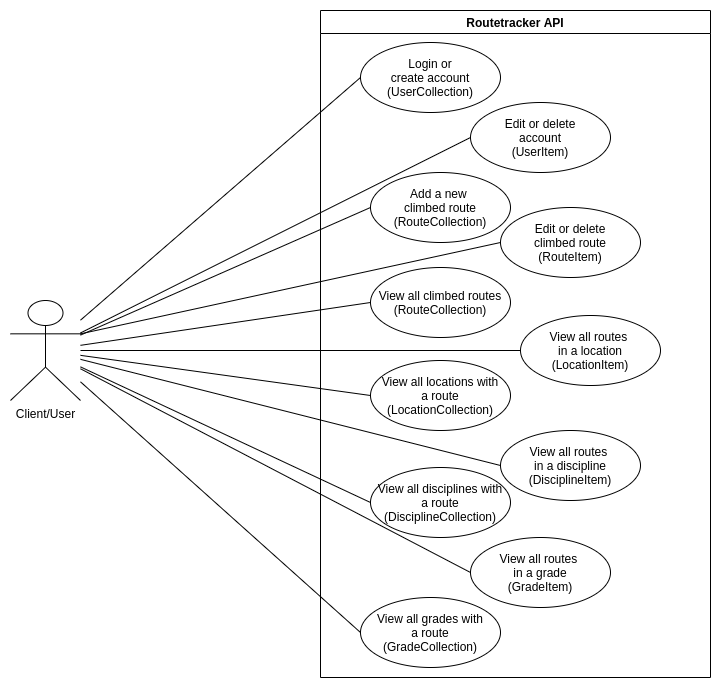

The diagram above was exported from draw.io. Its source (the exported page's mxGraphModel, read from the mxfile embedded in the PNG):
<mxGraphModel dx="1319" dy="1874" grid="1" gridSize="10" guides="1" tooltips="1" connect="1" arrows="1" fold="1" page="1" pageScale="1" pageWidth="1169" pageHeight="826" background="#ffffff" math="0" shadow="0">
  <root>
    <mxCell id="0" />
    <mxCell id="1" parent="0" />
    <mxCell id="2" value="Routetracker API" style="swimlane;whiteSpace=wrap;startSize=23;" parent="1" vertex="1">
      <mxGeometry x="330" y="50" width="390" height="667" as="geometry" />
    </mxCell>
    <mxCell id="FSfOJ-dFQYEBfkRxjK_j-43" value="Login or&lt;br&gt;create account&lt;br&gt;(UserCollection)" style="ellipse;whiteSpace=wrap;html=1;" vertex="1" parent="2">
      <mxGeometry x="40" y="32" width="140" height="70" as="geometry" />
    </mxCell>
    <mxCell id="FSfOJ-dFQYEBfkRxjK_j-47" value="Edit or delete&lt;br&gt;account&lt;br&gt;(UserItem)" style="ellipse;whiteSpace=wrap;html=1;" vertex="1" parent="2">
      <mxGeometry x="150" y="92" width="140" height="70" as="geometry" />
    </mxCell>
    <mxCell id="FSfOJ-dFQYEBfkRxjK_j-48" value="View all climbed routes&lt;br&gt;(RouteCollection)" style="ellipse;whiteSpace=wrap;html=1;" vertex="1" parent="2">
      <mxGeometry x="50" y="257" width="140" height="70" as="geometry" />
    </mxCell>
    <mxCell id="FSfOJ-dFQYEBfkRxjK_j-52" value="View all locations with&lt;br&gt;a route&lt;br&gt;(LocationCollection)" style="ellipse;whiteSpace=wrap;html=1;" vertex="1" parent="2">
      <mxGeometry x="50" y="350" width="140" height="70" as="geometry" />
    </mxCell>
    <mxCell id="FSfOJ-dFQYEBfkRxjK_j-53" value="View all routes&amp;nbsp;&lt;br&gt;in a location&lt;br&gt;(LocationItem)" style="ellipse;whiteSpace=wrap;html=1;" vertex="1" parent="2">
      <mxGeometry x="200" y="305" width="140" height="70" as="geometry" />
    </mxCell>
    <mxCell id="FSfOJ-dFQYEBfkRxjK_j-54" value="View all disciplines with&lt;br&gt;a route&lt;br&gt;(DisciplineCollection)" style="ellipse;whiteSpace=wrap;html=1;" vertex="1" parent="2">
      <mxGeometry x="50" y="457" width="140" height="70" as="geometry" />
    </mxCell>
    <mxCell id="FSfOJ-dFQYEBfkRxjK_j-55" value="View all grades with&lt;br&gt;a route&lt;br&gt;(GradeCollection)" style="ellipse;whiteSpace=wrap;html=1;" vertex="1" parent="2">
      <mxGeometry x="40" y="587" width="140" height="70" as="geometry" />
    </mxCell>
    <mxCell id="FSfOJ-dFQYEBfkRxjK_j-56" value="View all routes&amp;nbsp;&lt;br&gt;in a discipline&lt;br&gt;(DisciplineItem)" style="ellipse;whiteSpace=wrap;html=1;" vertex="1" parent="2">
      <mxGeometry x="180" y="420" width="140" height="70" as="geometry" />
    </mxCell>
    <mxCell id="FSfOJ-dFQYEBfkRxjK_j-57" value="View all routes&amp;nbsp;&lt;br&gt;in a grade&lt;br&gt;(GradeItem)" style="ellipse;whiteSpace=wrap;html=1;" vertex="1" parent="2">
      <mxGeometry x="150" y="527" width="140" height="70" as="geometry" />
    </mxCell>
    <mxCell id="FSfOJ-dFQYEBfkRxjK_j-50" value="Edit or delete&lt;br&gt;climbed route&lt;br&gt;(RouteItem)" style="ellipse;whiteSpace=wrap;html=1;" vertex="1" parent="2">
      <mxGeometry x="180" y="197" width="140" height="70" as="geometry" />
    </mxCell>
    <mxCell id="FSfOJ-dFQYEBfkRxjK_j-51" value="Add a new&amp;nbsp;&lt;br&gt;climbed route&lt;br&gt;(RouteCollection)" style="ellipse;whiteSpace=wrap;html=1;" vertex="1" parent="2">
      <mxGeometry x="50" y="162" width="140" height="70" as="geometry" />
    </mxCell>
    <object label="Client/User" id="FSfOJ-dFQYEBfkRxjK_j-42">
      <mxCell style="shape=umlActor;verticalLabelPosition=bottom;verticalAlign=top;html=1;" vertex="1" parent="1">
        <mxGeometry x="20" y="340" width="70" height="100" as="geometry" />
      </mxCell>
    </object>
    <mxCell id="FSfOJ-dFQYEBfkRxjK_j-45" value="" style="endArrow=none;html=1;entryX=0;entryY=0.5;entryDx=0;entryDy=0;" edge="1" parent="1" source="FSfOJ-dFQYEBfkRxjK_j-42" target="FSfOJ-dFQYEBfkRxjK_j-43">
      <mxGeometry width="50" height="50" relative="1" as="geometry">
        <mxPoint x="160" y="370" as="sourcePoint" />
        <mxPoint x="210" y="320" as="targetPoint" />
      </mxGeometry>
    </mxCell>
    <mxCell id="FSfOJ-dFQYEBfkRxjK_j-49" value="" style="endArrow=none;html=1;entryX=0;entryY=0.5;entryDx=0;entryDy=0;" edge="1" parent="1" source="FSfOJ-dFQYEBfkRxjK_j-42" target="FSfOJ-dFQYEBfkRxjK_j-47">
      <mxGeometry width="50" height="50" relative="1" as="geometry">
        <mxPoint x="150" y="390" as="sourcePoint" />
        <mxPoint x="330" y="210" as="targetPoint" />
      </mxGeometry>
    </mxCell>
    <mxCell id="FSfOJ-dFQYEBfkRxjK_j-58" value="" style="endArrow=none;html=1;entryX=0;entryY=0.5;entryDx=0;entryDy=0;" edge="1" parent="1" source="FSfOJ-dFQYEBfkRxjK_j-42" target="FSfOJ-dFQYEBfkRxjK_j-48">
      <mxGeometry width="50" height="50" relative="1" as="geometry">
        <mxPoint x="210" y="430" as="sourcePoint" />
        <mxPoint x="260" y="380" as="targetPoint" />
      </mxGeometry>
    </mxCell>
    <mxCell id="FSfOJ-dFQYEBfkRxjK_j-59" value="" style="endArrow=none;html=1;entryX=0;entryY=0.5;entryDx=0;entryDy=0;exitX=1;exitY=0.3333333333333333;exitDx=0;exitDy=0;exitPerimeter=0;" edge="1" parent="1" source="FSfOJ-dFQYEBfkRxjK_j-42" target="FSfOJ-dFQYEBfkRxjK_j-50">
      <mxGeometry width="50" height="50" relative="1" as="geometry">
        <mxPoint x="100" y="387.2222222222222" as="sourcePoint" />
        <mxPoint x="380" y="285" as="targetPoint" />
      </mxGeometry>
    </mxCell>
    <mxCell id="FSfOJ-dFQYEBfkRxjK_j-60" value="" style="endArrow=none;html=1;entryX=0;entryY=0.5;entryDx=0;entryDy=0;" edge="1" parent="1" source="FSfOJ-dFQYEBfkRxjK_j-42" target="FSfOJ-dFQYEBfkRxjK_j-51">
      <mxGeometry width="50" height="50" relative="1" as="geometry">
        <mxPoint x="100" y="383.3333333333335" as="sourcePoint" />
        <mxPoint x="130" y="730" as="targetPoint" />
      </mxGeometry>
    </mxCell>
    <mxCell id="FSfOJ-dFQYEBfkRxjK_j-61" value="" style="endArrow=none;html=1;entryX=0;entryY=0.5;entryDx=0;entryDy=0;" edge="1" parent="1" source="FSfOJ-dFQYEBfkRxjK_j-42" target="FSfOJ-dFQYEBfkRxjK_j-52">
      <mxGeometry width="50" height="50" relative="1" as="geometry">
        <mxPoint x="100" y="398.8888888888887" as="sourcePoint" />
        <mxPoint x="380" y="390" as="targetPoint" />
      </mxGeometry>
    </mxCell>
    <mxCell id="FSfOJ-dFQYEBfkRxjK_j-62" value="" style="endArrow=none;html=1;entryX=0;entryY=0.5;entryDx=0;entryDy=0;" edge="1" parent="1" source="FSfOJ-dFQYEBfkRxjK_j-42" target="FSfOJ-dFQYEBfkRxjK_j-53">
      <mxGeometry width="50" height="50" relative="1" as="geometry">
        <mxPoint x="100" y="410.8888888888887" as="sourcePoint" />
        <mxPoint x="380" y="498" as="targetPoint" />
      </mxGeometry>
    </mxCell>
    <mxCell id="FSfOJ-dFQYEBfkRxjK_j-63" value="" style="endArrow=none;html=1;entryX=0;entryY=0.5;entryDx=0;entryDy=0;" edge="1" parent="1" source="FSfOJ-dFQYEBfkRxjK_j-42" target="FSfOJ-dFQYEBfkRxjK_j-54">
      <mxGeometry width="50" height="50" relative="1" as="geometry">
        <mxPoint x="100" y="406.47169811320737" as="sourcePoint" />
        <mxPoint x="595" y="498" as="targetPoint" />
      </mxGeometry>
    </mxCell>
    <mxCell id="FSfOJ-dFQYEBfkRxjK_j-64" value="" style="endArrow=none;html=1;entryX=0;entryY=0.5;entryDx=0;entryDy=0;" edge="1" parent="1" source="FSfOJ-dFQYEBfkRxjK_j-42" target="FSfOJ-dFQYEBfkRxjK_j-56">
      <mxGeometry width="50" height="50" relative="1" as="geometry">
        <mxPoint x="100" y="423.1111111111113" as="sourcePoint" />
        <mxPoint x="380" y="608" as="targetPoint" />
      </mxGeometry>
    </mxCell>
    <mxCell id="FSfOJ-dFQYEBfkRxjK_j-65" value="" style="endArrow=none;html=1;entryX=0;entryY=0.5;entryDx=0;entryDy=0;" edge="1" parent="1" source="FSfOJ-dFQYEBfkRxjK_j-42" target="FSfOJ-dFQYEBfkRxjK_j-55">
      <mxGeometry width="50" height="50" relative="1" as="geometry">
        <mxPoint x="100" y="412.41509433962256" as="sourcePoint" />
        <mxPoint x="595" y="588" as="targetPoint" />
      </mxGeometry>
    </mxCell>
    <mxCell id="FSfOJ-dFQYEBfkRxjK_j-66" value="" style="endArrow=none;html=1;entryX=0;entryY=0.5;entryDx=0;entryDy=0;" edge="1" parent="1" source="FSfOJ-dFQYEBfkRxjK_j-42" target="FSfOJ-dFQYEBfkRxjK_j-57">
      <mxGeometry width="50" height="50" relative="1" as="geometry">
        <mxPoint x="89.99000000000001" y="437" as="sourcePoint" />
        <mxPoint x="380" y="708" as="targetPoint" />
      </mxGeometry>
    </mxCell>
  </root>
</mxGraphModel>